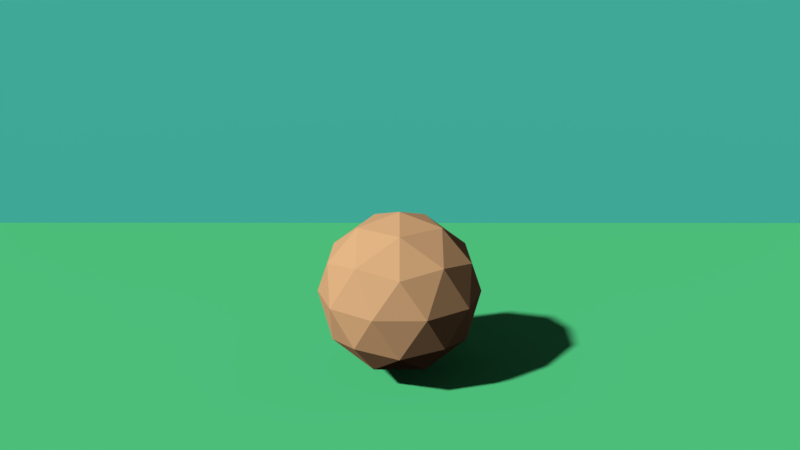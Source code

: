# Source: updog.blend  (saved by Blender 2.79.0; exported with 4.5.12 LTS)
import bpy
from mathutils import Matrix  # noqa: F401  (used for matrix-valued properties, if any)

bpy.ops.wm.read_factory_settings(use_empty=True)
scene = bpy.context.scene
scene.name = 'Scene'

# ---- collections
col_collection_1 = bpy.data.collections.new('Collection 1'); scene.collection.children.link(col_collection_1)

# ---- materials (node trees are filled in below, after node groups)
mat_material_006 = bpy.data.materials.new('Material.006')
mat_material_006.alpha_threshold = 0.0
mat_material_006.roughness = 0.5
mat_material_004 = bpy.data.materials.new('Material.004')
mat_material_004.alpha_threshold = 0.0
mat_material_004.roughness = 0.5
mat_material_002 = bpy.data.materials.new('Material.002')
mat_material_002.alpha_threshold = 0.0
mat_material_002.roughness = 0.5

# ---- material node trees
mat_material_006.use_nodes = True; mat_material_006.node_tree.nodes.clear()
_N = mat_material_006.node_tree.nodes; _L = mat_material_006.node_tree.links
n0 = _N.new('ShaderNodeOutputMaterial'); n0.name = 'Material Output'; n0.location = (300, 300)
n1 = _N.new('ShaderNodeBsdfDiffuse'); n1.name = 'Diffuse BSDF'; n1.location = (10, 300)
n1.inputs[0].default_value = (0.1029, 0.8, 0.627, 1.0)
_L.new(n1.outputs[0], n0.inputs[0])
n0.is_active_output = True
mat_material_004.use_nodes = True; mat_material_004.node_tree.nodes.clear()
_N = mat_material_004.node_tree.nodes; _L = mat_material_004.node_tree.links
n0 = _N.new('ShaderNodeOutputMaterial'); n0.name = 'Material Output'; n0.location = (300, 300)
n1 = _N.new('ShaderNodeBsdfDiffuse'); n1.name = 'Diffuse BSDF'; n1.location = (10, 300)
n1.inputs[0].default_value = (0.8, 0.4782, 0.24, 1.0)
_L.new(n1.outputs[0], n0.inputs[0])
n0.is_active_output = True
mat_material_002.use_nodes = True; mat_material_002.node_tree.nodes.clear()
_N = mat_material_002.node_tree.nodes; _L = mat_material_002.node_tree.links
n0 = _N.new('ShaderNodeOutputMaterial'); n0.name = 'Material Output'; n0.location = (300, 300)
n1 = _N.new('ShaderNodeBsdfDiffuse'); n1.name = 'Diffuse BSDF'; n1.location = (10, 300)
n1.inputs[0].default_value = (0.1126, 0.8, 0.3022, 1.0)
_L.new(n1.outputs[0], n0.inputs[0])
n0.is_active_output = True

# ---- world
world_world = bpy.data.worlds.new('World'); scene.world = world_world
world_world.color = (0.05088, 0.05088, 0.05088)
world_world.use_sun_shadow = False
world_world.sun_shadow_jitter_overblur = 0.0
world_world.cycles.sampling_method = 'MANUAL'

# ---- cameras
cam_camera = bpy.data.cameras.new('Camera')
cam_camera.clip_end = 100.0
cam_camera.lens = 35.0
cam_camera.sensor_width = 32.0
cam_camera.sensor_height = 18.0
cam_camera.ortho_scale = 7.314
cam_camera.dof.focus_distance = 0.0

# ---- meshes
me_cube = bpy.data.meshes.new('Cube')
me_cube.from_pydata([(-1.0, -1.0, -1.0), (-1.0, -1.0, 1.0), (-1.0, 1.0, -1.0), (-1.0, 1.0, 1.0), (1.0, -1.0, -1.0), (1.0, -1.0, 1.0), (1.0, 1.0, -1.0), (1.0, 1.0, 1.0)], [], [(0, 1, 3, 2), (2, 3, 7, 6), (6, 7, 5, 4), (4, 5, 1, 0), (2, 6, 4, 0), (7, 3, 1, 5)])
me_cube.materials.append(mat_material_006)
me_cube.use_remesh_preserve_volume = False
me_cube.use_remesh_preserve_attributes = False
me_cube.use_mirror_vertex_groups = False
me_cube.update()
me_icosphere = bpy.data.meshes.new('Icosphere')
me_icosphere.from_pydata([(0.0, 0.0, -1.0), (0.7236, -0.5257, -0.4472), (-0.2764, -0.8506, -0.4472), (-0.8944, 0.0, -0.4472), (-0.2764, 0.8506, -0.4472), (0.7236, 0.5257, -0.4472), (0.2764, -0.8506, 0.4472), (-0.7236, -0.5257, 0.4472), (-0.7236, 0.5257, 0.4472), (0.2764, 0.8506, 0.4472), (0.8944, 0.0, 0.4472), (0.0, 0.0, 1.0), (-0.1625, -0.5, -0.8507), (0.4253, -0.309, -0.8507), (0.2629, -0.809, -0.5257), (0.8506, 0.0, -0.5257), (0.4253, 0.309, -0.8507), (-0.5257, 0.0, -0.8507), (-0.6882, -0.5, -0.5257), (-0.1625, 0.5, -0.8507), (-0.6882, 0.5, -0.5257), (0.2629, 0.809, -0.5257), (0.9511, -0.309, 0.0), (0.9511, 0.309, 0.0), (0.0, -1.0, 0.0), (0.5878, -0.809, 0.0), (-0.9511, -0.309, 0.0), (-0.5878, -0.809, 0.0), (-0.5878, 0.809, 0.0), (-0.9511, 0.309, 0.0), (0.5878, 0.809, 0.0), (0.0, 1.0, 0.0), (0.6882, -0.5, 0.5257), (-0.2629, -0.809, 0.5257), (-0.8506, 0.0, 0.5257), (-0.2629, 0.809, 0.5257), (0.6882, 0.5, 0.5257), (0.1625, -0.5, 0.8507), (0.5257, 0.0, 0.8507), (-0.4253, -0.309, 0.8507), (-0.4253, 0.309, 0.8507), (0.1625, 0.5, 0.8507)], [], [(0, 13, 12), (1, 13, 15), (0, 12, 17), (0, 17, 19), (0, 19, 16), (1, 15, 22), (2, 14, 24), (3, 18, 26), (4, 20, 28), (5, 21, 30), (1, 22, 25), (2, 24, 27), (3, 26, 29), (4, 28, 31), (5, 30, 23), (6, 32, 37), (7, 33, 39), (8, 34, 40), (9, 35, 41), (10, 36, 38), (38, 41, 11), (38, 36, 41), (36, 9, 41), (41, 40, 11), (41, 35, 40), (35, 8, 40), (40, 39, 11), (40, 34, 39), (34, 7, 39), (39, 37, 11), (39, 33, 37), (33, 6, 37), (37, 38, 11), (37, 32, 38), (32, 10, 38), (23, 36, 10), (23, 30, 36), (30, 9, 36), (31, 35, 9), (31, 28, 35), (28, 8, 35), (29, 34, 8), (29, 26, 34), (26, 7, 34), (27, 33, 7), (27, 24, 33), (24, 6, 33), (25, 32, 6), (25, 22, 32), (22, 10, 32), (30, 31, 9), (30, 21, 31), (21, 4, 31), (28, 29, 8), (28, 20, 29), (20, 3, 29), (26, 27, 7), (26, 18, 27), (18, 2, 27), (24, 25, 6), (24, 14, 25), (14, 1, 25), (22, 23, 10), (22, 15, 23), (15, 5, 23), (16, 21, 5), (16, 19, 21), (19, 4, 21), (19, 20, 4), (19, 17, 20), (17, 3, 20), (17, 18, 3), (17, 12, 18), (12, 2, 18), (15, 16, 5), (15, 13, 16), (13, 0, 16), (12, 14, 2), (12, 13, 14), (13, 1, 14)])
me_icosphere.materials.append(mat_material_004)
me_icosphere.use_remesh_preserve_volume = False
me_icosphere.use_remesh_preserve_attributes = False
me_icosphere.use_mirror_vertex_groups = False
me_icosphere.update()
me_plane = bpy.data.meshes.new('Plane')
me_plane.from_pydata([(-1.0, -1.0, 0.0), (1.0, -1.0, 0.0), (-1.0, 1.0, 0.0), (1.0, 1.0, 0.0)], [], [(0, 1, 3, 2)])
me_plane.materials.append(mat_material_002)
me_plane.use_remesh_preserve_volume = False
me_plane.use_remesh_preserve_attributes = False
me_plane.use_mirror_vertex_groups = False
me_plane.update()

# ---- objects
ob_cube = bpy.data.objects.new('Cube', me_cube)
ob_icosphere = bpy.data.objects.new('Icosphere', me_icosphere)
ob_plane = bpy.data.objects.new('Plane', me_plane)
ob_camera = bpy.data.objects.new('Camera', cam_camera)

# ---- transforms, parenting, visibility, modifiers, constraints
ob_cube.location = (-7.0, 0.0, 25.0)
ob_cube.scale = (0.24, 8.0, 25.0)
ob_cube.lineart.crease_threshold = 0.0
ob_icosphere.location = (0.0, 0.0, 1.153)
ob_icosphere.lineart.crease_threshold = 0.0
ob_plane.location = (0.0, 0.0, 0.0)
ob_plane.scale = (16.0, 16.0, 16.0)
ob_plane.lineart.crease_threshold = 0.0
ob_camera.location = (10.0, 0.0, 5.0)
ob_camera.rotation_euler = (4.42, 3.142, 4.712)
ob_camera.lock_rotations_4d = False
ob_camera.empty_display_type = 'ARROWS'
ob_camera.color = (0.0, 0.0, 0.0, 0.0)
ob_camera.display_type = 'WIRE'
ob_camera.lineart.crease_threshold = 0.0

# ---- collection membership
col_collection_1.objects.link(ob_cube)
col_collection_1.objects.link(ob_icosphere)
col_collection_1.objects.link(ob_plane)
col_collection_1.objects.link(ob_camera)

# ---- scene / render settings (as saved in the file)
scene.camera = ob_camera
scene.frame_start = 1; scene.frame_end = 250; scene.frame_set(0)
scene.render.engine = 'CYCLES'
scene.render.resolution_percentage = 50
scene.render.dither_intensity = 0.0
scene.cycles.use_denoising = False
scene.cycles.samples = 128
scene.cycles.sampling_pattern = 'TABULATED_SOBOL'
scene.cycles.use_adaptive_sampling = False
scene.cycles.use_light_tree = False
scene.cycles.caustics_reflective = False
scene.cycles.caustics_refractive = False
scene.cycles.blur_glossy = 0.0
scene.cycles.max_bounces = 8
scene.cycles.diffuse_bounces = 0
scene.cycles.glossy_bounces = 1
scene.cycles.transmission_bounces = 2
scene.cycles.sample_clamp_indirect = 0.0
scene.view_settings.view_transform = 'Standard'
bpy.context.view_layer.update()

# ---- added for rendering (the .blend has no usable light): sun
light_auto_sun = bpy.data.lights.new('AutoSun', 'SUN')
light_auto_sun.energy = 3.0
light_auto_sun.angle = 0.0523599
ob_auto_sun = bpy.data.objects.new('AutoSun', light_auto_sun)
scene.collection.objects.link(ob_auto_sun)
ob_auto_sun.rotation_euler = (0.872665, 0.174533, 0.523599)
bpy.context.view_layer.update()
